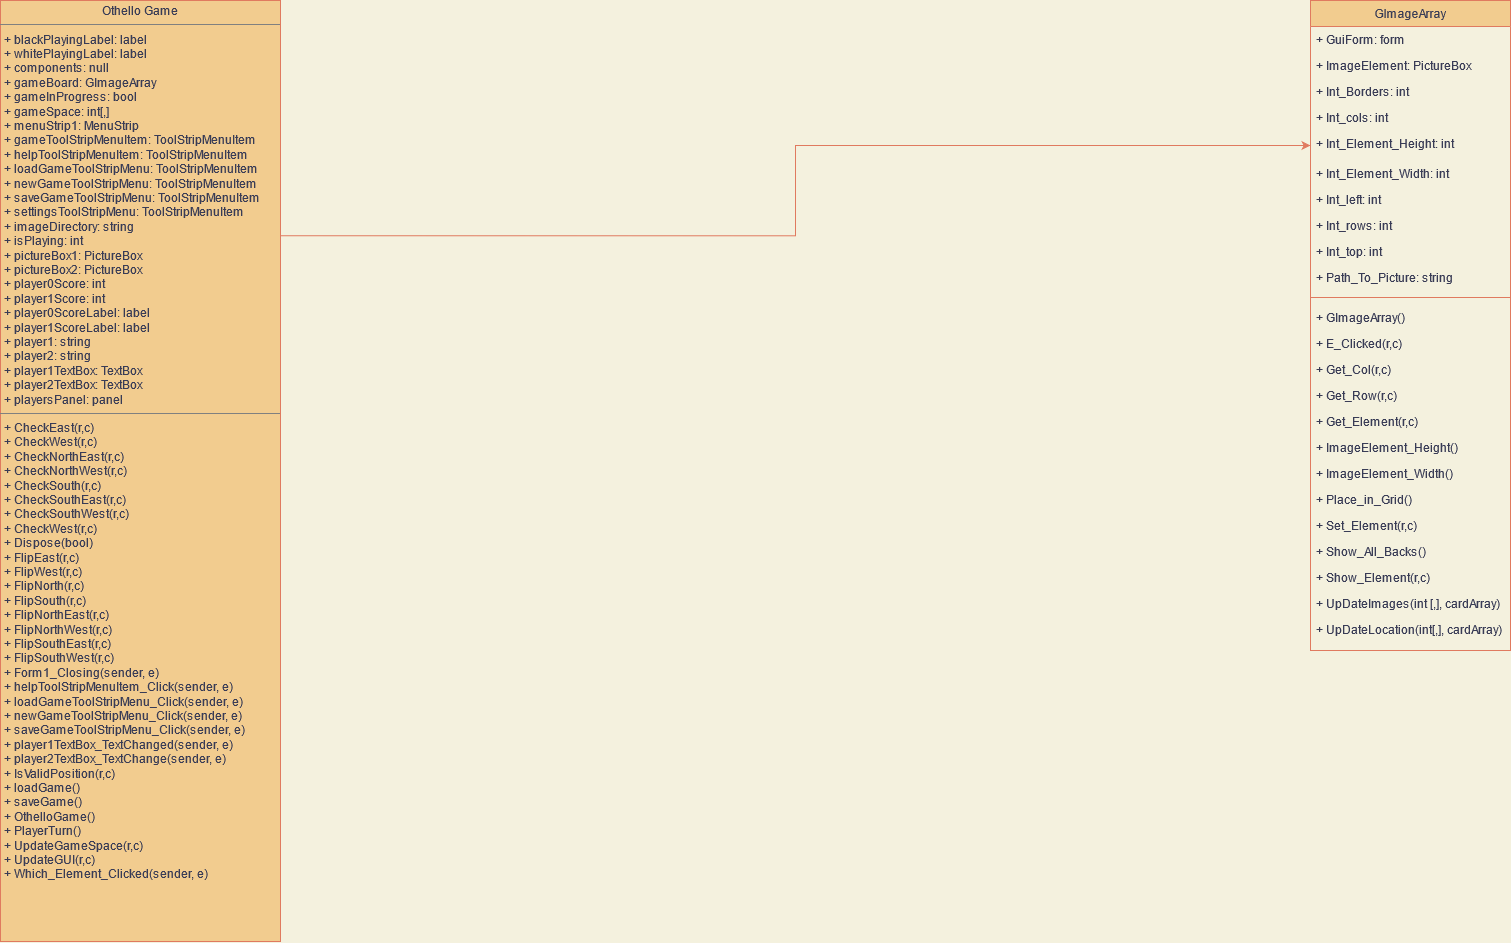

The diagram above was exported from draw.io. Its source (the exported page's mxGraphModel, read from the mxfile embedded in the PNG):
<mxGraphModel dx="1743" dy="1700" grid="1" gridSize="10" guides="1" tooltips="1" connect="1" arrows="1" fold="1" page="1" pageScale="1" pageWidth="827" pageHeight="1169" background="#F4F1DE" math="0" shadow="0">
  <root>
    <mxCell id="WIyWlLk6GJQsqaUBKTNV-0" />
    <mxCell id="WIyWlLk6GJQsqaUBKTNV-1" parent="WIyWlLk6GJQsqaUBKTNV-0" />
    <mxCell id="zkfFHV4jXpPFQw0GAbJ--17" value="GImageArray" style="swimlane;fontStyle=0;align=center;verticalAlign=top;childLayout=stackLayout;horizontal=1;startSize=26;horizontalStack=0;resizeParent=1;resizeLast=0;collapsible=1;marginBottom=0;rounded=0;shadow=0;strokeWidth=1;fillColor=#F2CC8F;strokeColor=#E07A5F;fontColor=#393C56;" parent="WIyWlLk6GJQsqaUBKTNV-1" vertex="1">
      <mxGeometry x="1420" y="40" width="200" height="650" as="geometry">
        <mxRectangle x="550" y="140" width="160" height="26" as="alternateBounds" />
      </mxGeometry>
    </mxCell>
    <mxCell id="zkfFHV4jXpPFQw0GAbJ--18" value="+ GuiForm: form" style="text;align=left;verticalAlign=top;spacingLeft=4;spacingRight=4;overflow=hidden;rotatable=0;points=[[0,0.5],[1,0.5]];portConstraint=eastwest;fontColor=#393C56;" parent="zkfFHV4jXpPFQw0GAbJ--17" vertex="1">
      <mxGeometry y="26" width="200" height="26" as="geometry" />
    </mxCell>
    <mxCell id="zkfFHV4jXpPFQw0GAbJ--19" value="+ ImageElement: PictureBox" style="text;align=left;verticalAlign=top;spacingLeft=4;spacingRight=4;overflow=hidden;rotatable=0;points=[[0,0.5],[1,0.5]];portConstraint=eastwest;rounded=0;shadow=0;html=0;fontColor=#393C56;" parent="zkfFHV4jXpPFQw0GAbJ--17" vertex="1">
      <mxGeometry y="52" width="200" height="26" as="geometry" />
    </mxCell>
    <mxCell id="zkfFHV4jXpPFQw0GAbJ--20" value="+ Int_Borders: int" style="text;align=left;verticalAlign=top;spacingLeft=4;spacingRight=4;overflow=hidden;rotatable=0;points=[[0,0.5],[1,0.5]];portConstraint=eastwest;rounded=0;shadow=0;html=0;fontColor=#393C56;" parent="zkfFHV4jXpPFQw0GAbJ--17" vertex="1">
      <mxGeometry y="78" width="200" height="26" as="geometry" />
    </mxCell>
    <mxCell id="zkfFHV4jXpPFQw0GAbJ--21" value="+ Int_cols: int" style="text;align=left;verticalAlign=top;spacingLeft=4;spacingRight=4;overflow=hidden;rotatable=0;points=[[0,0.5],[1,0.5]];portConstraint=eastwest;rounded=0;shadow=0;html=0;fontColor=#393C56;" parent="zkfFHV4jXpPFQw0GAbJ--17" vertex="1">
      <mxGeometry y="104" width="200" height="26" as="geometry" />
    </mxCell>
    <mxCell id="zkfFHV4jXpPFQw0GAbJ--22" value="+ Int_Element_Height: int" style="text;align=left;verticalAlign=top;spacingLeft=4;spacingRight=4;overflow=hidden;rotatable=0;points=[[0,0.5],[1,0.5]];portConstraint=eastwest;rounded=0;shadow=0;html=0;fontColor=#393C56;" parent="zkfFHV4jXpPFQw0GAbJ--17" vertex="1">
      <mxGeometry y="130" width="200" height="30" as="geometry" />
    </mxCell>
    <mxCell id="ltTKdg9FPYrDvOhTLp08-1" value="+ Int_Element_Width: int" style="text;align=left;verticalAlign=top;spacingLeft=4;spacingRight=4;overflow=hidden;rotatable=0;points=[[0,0.5],[1,0.5]];portConstraint=eastwest;rounded=0;shadow=0;html=0;fontColor=#393C56;" parent="zkfFHV4jXpPFQw0GAbJ--17" vertex="1">
      <mxGeometry y="160" width="200" height="26" as="geometry" />
    </mxCell>
    <mxCell id="ltTKdg9FPYrDvOhTLp08-2" value="+ Int_left: int" style="text;align=left;verticalAlign=top;spacingLeft=4;spacingRight=4;overflow=hidden;rotatable=0;points=[[0,0.5],[1,0.5]];portConstraint=eastwest;rounded=0;shadow=0;html=0;fontColor=#393C56;" parent="zkfFHV4jXpPFQw0GAbJ--17" vertex="1">
      <mxGeometry y="186" width="200" height="26" as="geometry" />
    </mxCell>
    <mxCell id="ltTKdg9FPYrDvOhTLp08-3" value="+ Int_rows: int" style="text;align=left;verticalAlign=top;spacingLeft=4;spacingRight=4;overflow=hidden;rotatable=0;points=[[0,0.5],[1,0.5]];portConstraint=eastwest;rounded=0;shadow=0;html=0;fontColor=#393C56;" parent="zkfFHV4jXpPFQw0GAbJ--17" vertex="1">
      <mxGeometry y="212" width="200" height="26" as="geometry" />
    </mxCell>
    <mxCell id="ltTKdg9FPYrDvOhTLp08-4" value="+ Int_top: int" style="text;align=left;verticalAlign=top;spacingLeft=4;spacingRight=4;overflow=hidden;rotatable=0;points=[[0,0.5],[1,0.5]];portConstraint=eastwest;rounded=0;shadow=0;html=0;fontColor=#393C56;" parent="zkfFHV4jXpPFQw0GAbJ--17" vertex="1">
      <mxGeometry y="238" width="200" height="26" as="geometry" />
    </mxCell>
    <mxCell id="ltTKdg9FPYrDvOhTLp08-5" value="+ Path_To_Picture: string" style="text;align=left;verticalAlign=top;spacingLeft=4;spacingRight=4;overflow=hidden;rotatable=0;points=[[0,0.5],[1,0.5]];portConstraint=eastwest;rounded=0;shadow=0;html=0;fontColor=#393C56;" parent="zkfFHV4jXpPFQw0GAbJ--17" vertex="1">
      <mxGeometry y="264" width="200" height="26" as="geometry" />
    </mxCell>
    <mxCell id="zkfFHV4jXpPFQw0GAbJ--23" value="" style="line;html=1;strokeWidth=1;align=left;verticalAlign=middle;spacingTop=-1;spacingLeft=3;spacingRight=3;rotatable=0;labelPosition=right;points=[];portConstraint=eastwest;labelBackgroundColor=#F4F1DE;fillColor=#F2CC8F;strokeColor=#E07A5F;fontColor=#393C56;" parent="zkfFHV4jXpPFQw0GAbJ--17" vertex="1">
      <mxGeometry y="290" width="200" height="14" as="geometry" />
    </mxCell>
    <mxCell id="zkfFHV4jXpPFQw0GAbJ--24" value="+ GImageArray()" style="text;align=left;verticalAlign=top;spacingLeft=4;spacingRight=4;overflow=hidden;rotatable=0;points=[[0,0.5],[1,0.5]];portConstraint=eastwest;fontColor=#393C56;" parent="zkfFHV4jXpPFQw0GAbJ--17" vertex="1">
      <mxGeometry y="304" width="200" height="26" as="geometry" />
    </mxCell>
    <mxCell id="zkfFHV4jXpPFQw0GAbJ--25" value="+ E_Clicked(r,c)" style="text;align=left;verticalAlign=top;spacingLeft=4;spacingRight=4;overflow=hidden;rotatable=0;points=[[0,0.5],[1,0.5]];portConstraint=eastwest;fontColor=#393C56;" parent="zkfFHV4jXpPFQw0GAbJ--17" vertex="1">
      <mxGeometry y="330" width="200" height="26" as="geometry" />
    </mxCell>
    <mxCell id="ltTKdg9FPYrDvOhTLp08-6" value="+ Get_Col(r,c)" style="text;align=left;verticalAlign=top;spacingLeft=4;spacingRight=4;overflow=hidden;rotatable=0;points=[[0,0.5],[1,0.5]];portConstraint=eastwest;fontColor=#393C56;" parent="zkfFHV4jXpPFQw0GAbJ--17" vertex="1">
      <mxGeometry y="356" width="200" height="26" as="geometry" />
    </mxCell>
    <mxCell id="ltTKdg9FPYrDvOhTLp08-7" value="+ Get_Row(r,c)" style="text;align=left;verticalAlign=top;spacingLeft=4;spacingRight=4;overflow=hidden;rotatable=0;points=[[0,0.5],[1,0.5]];portConstraint=eastwest;fontColor=#393C56;" parent="zkfFHV4jXpPFQw0GAbJ--17" vertex="1">
      <mxGeometry y="382" width="200" height="26" as="geometry" />
    </mxCell>
    <mxCell id="ltTKdg9FPYrDvOhTLp08-8" value="+ Get_Element(r,c)" style="text;align=left;verticalAlign=top;spacingLeft=4;spacingRight=4;overflow=hidden;rotatable=0;points=[[0,0.5],[1,0.5]];portConstraint=eastwest;fontColor=#393C56;" parent="zkfFHV4jXpPFQw0GAbJ--17" vertex="1">
      <mxGeometry y="408" width="200" height="26" as="geometry" />
    </mxCell>
    <mxCell id="ltTKdg9FPYrDvOhTLp08-9" value="+ ImageElement_Height()" style="text;align=left;verticalAlign=top;spacingLeft=4;spacingRight=4;overflow=hidden;rotatable=0;points=[[0,0.5],[1,0.5]];portConstraint=eastwest;fontColor=#393C56;" parent="zkfFHV4jXpPFQw0GAbJ--17" vertex="1">
      <mxGeometry y="434" width="200" height="26" as="geometry" />
    </mxCell>
    <mxCell id="ltTKdg9FPYrDvOhTLp08-10" value="+ ImageElement_Width()" style="text;align=left;verticalAlign=top;spacingLeft=4;spacingRight=4;overflow=hidden;rotatable=0;points=[[0,0.5],[1,0.5]];portConstraint=eastwest;fontColor=#393C56;" parent="zkfFHV4jXpPFQw0GAbJ--17" vertex="1">
      <mxGeometry y="460" width="200" height="26" as="geometry" />
    </mxCell>
    <mxCell id="ltTKdg9FPYrDvOhTLp08-11" value="+ Place_in_Grid()" style="text;align=left;verticalAlign=top;spacingLeft=4;spacingRight=4;overflow=hidden;rotatable=0;points=[[0,0.5],[1,0.5]];portConstraint=eastwest;fontColor=#393C56;" parent="zkfFHV4jXpPFQw0GAbJ--17" vertex="1">
      <mxGeometry y="486" width="200" height="26" as="geometry" />
    </mxCell>
    <mxCell id="ltTKdg9FPYrDvOhTLp08-12" value="+ Set_Element(r,c)" style="text;align=left;verticalAlign=top;spacingLeft=4;spacingRight=4;overflow=hidden;rotatable=0;points=[[0,0.5],[1,0.5]];portConstraint=eastwest;fontColor=#393C56;" parent="zkfFHV4jXpPFQw0GAbJ--17" vertex="1">
      <mxGeometry y="512" width="200" height="26" as="geometry" />
    </mxCell>
    <mxCell id="ltTKdg9FPYrDvOhTLp08-13" value="+ Show_All_Backs()" style="text;align=left;verticalAlign=top;spacingLeft=4;spacingRight=4;overflow=hidden;rotatable=0;points=[[0,0.5],[1,0.5]];portConstraint=eastwest;fontColor=#393C56;" parent="zkfFHV4jXpPFQw0GAbJ--17" vertex="1">
      <mxGeometry y="538" width="200" height="26" as="geometry" />
    </mxCell>
    <mxCell id="ltTKdg9FPYrDvOhTLp08-14" value="+ Show_Element(r,c)" style="text;align=left;verticalAlign=top;spacingLeft=4;spacingRight=4;overflow=hidden;rotatable=0;points=[[0,0.5],[1,0.5]];portConstraint=eastwest;fontColor=#393C56;" parent="zkfFHV4jXpPFQw0GAbJ--17" vertex="1">
      <mxGeometry y="564" width="200" height="26" as="geometry" />
    </mxCell>
    <mxCell id="ltTKdg9FPYrDvOhTLp08-15" value="+ UpDateImages(int [,], cardArray)" style="text;align=left;verticalAlign=top;spacingLeft=4;spacingRight=4;overflow=hidden;rotatable=0;points=[[0,0.5],[1,0.5]];portConstraint=eastwest;fontColor=#393C56;" parent="zkfFHV4jXpPFQw0GAbJ--17" vertex="1">
      <mxGeometry y="590" width="200" height="26" as="geometry" />
    </mxCell>
    <mxCell id="ltTKdg9FPYrDvOhTLp08-16" value="+ UpDateLocation(int[,], cardArray)" style="text;align=left;verticalAlign=top;spacingLeft=4;spacingRight=4;overflow=hidden;rotatable=0;points=[[0,0.5],[1,0.5]];portConstraint=eastwest;fontColor=#393C56;" parent="zkfFHV4jXpPFQw0GAbJ--17" vertex="1">
      <mxGeometry y="616" width="200" height="26" as="geometry" />
    </mxCell>
    <mxCell id="u1R-piV8KC_AZZOJsjaE-1" style="edgeStyle=orthogonalEdgeStyle;rounded=0;orthogonalLoop=1;jettySize=auto;html=1;entryX=0;entryY=0.5;entryDx=0;entryDy=0;labelBackgroundColor=#F4F1DE;strokeColor=#E07A5F;fontColor=#393C56;exitX=1;exitY=0.25;exitDx=0;exitDy=0;" edge="1" parent="WIyWlLk6GJQsqaUBKTNV-1" source="ltTKdg9FPYrDvOhTLp08-17" target="zkfFHV4jXpPFQw0GAbJ--22">
      <mxGeometry relative="1" as="geometry" />
    </mxCell>
    <mxCell id="ltTKdg9FPYrDvOhTLp08-17" value="&lt;p style=&quot;margin: 0px ; margin-top: 4px ; text-align: center&quot;&gt;Othello Game&lt;br&gt;&lt;/p&gt;&lt;hr size=&quot;1&quot;&gt;&lt;p style=&quot;margin: 0px ; margin-left: 4px&quot;&gt;+ blackPlayingLabel: label&lt;/p&gt;&lt;p style=&quot;margin: 0px ; margin-left: 4px&quot;&gt;+ whitePlayingLabel: label&lt;br&gt;&lt;/p&gt;&lt;p style=&quot;margin: 0px ; margin-left: 4px&quot;&gt;+ components: null&lt;br&gt;&lt;/p&gt;&lt;p style=&quot;margin: 0px ; margin-left: 4px&quot;&gt;+ gameBoard: GImageArray&lt;/p&gt;&lt;p style=&quot;margin: 0px ; margin-left: 4px&quot;&gt;+ gameInProgress: bool&lt;/p&gt;&lt;p style=&quot;margin: 0px ; margin-left: 4px&quot;&gt;+ gameSpace: int[,]&lt;/p&gt;&lt;p style=&quot;margin: 0px ; margin-left: 4px&quot;&gt;+ menuStrip1: MenuStrip&lt;br&gt;&lt;/p&gt;&lt;p style=&quot;margin: 0px ; margin-left: 4px&quot;&gt;+ gameToolStripMenuItem: ToolStripMenuItem&lt;/p&gt;&lt;p style=&quot;margin: 0px ; margin-left: 4px&quot;&gt;+ helpToolStripMenuItem: ToolStripMenuItem&lt;/p&gt;&lt;p style=&quot;margin: 0px ; margin-left: 4px&quot;&gt;+ loadGameToolStripMenu: ToolStripMenuItem&lt;/p&gt;&lt;p style=&quot;margin: 0px ; margin-left: 4px&quot;&gt;+ newGameToolStripMenu: ToolStripMenuItem&lt;/p&gt;&lt;p style=&quot;margin: 0px ; margin-left: 4px&quot;&gt;+ saveGameToolStripMenu: ToolStripMenuItem&lt;/p&gt;&lt;p style=&quot;margin: 0px ; margin-left: 4px&quot;&gt;+ settingsToolStripMenu: ToolStripMenuItem&lt;br&gt;&lt;/p&gt;&lt;p style=&quot;margin: 0px ; margin-left: 4px&quot;&gt;+ imageDirectory: string&lt;/p&gt;&lt;p style=&quot;margin: 0px ; margin-left: 4px&quot;&gt;+ isPlaying: int&lt;/p&gt;&lt;p style=&quot;margin: 0px ; margin-left: 4px&quot;&gt;+ pictureBox1: PictureBox&lt;/p&gt;&lt;p style=&quot;margin: 0px ; margin-left: 4px&quot;&gt;+ pictureBox2: PictureBox&lt;/p&gt;&lt;p style=&quot;margin: 0px ; margin-left: 4px&quot;&gt;+ player0Score: int&lt;/p&gt;&lt;p style=&quot;margin: 0px ; margin-left: 4px&quot;&gt;+ player1Score: int&lt;br&gt;&lt;/p&gt;&lt;p style=&quot;margin: 0px ; margin-left: 4px&quot;&gt;+ player0ScoreLabel: label&lt;/p&gt;&lt;p style=&quot;margin: 0px ; margin-left: 4px&quot;&gt;+ player1ScoreLabel: label&lt;br&gt;&lt;/p&gt;&lt;p style=&quot;margin: 0px ; margin-left: 4px&quot;&gt;+ player1: string&lt;/p&gt;&lt;p style=&quot;margin: 0px ; margin-left: 4px&quot;&gt;+ player2: string&lt;/p&gt;&lt;p style=&quot;margin: 0px ; margin-left: 4px&quot;&gt;+ player1TextBox: TextBox&lt;/p&gt;&lt;p style=&quot;margin: 0px ; margin-left: 4px&quot;&gt;+ player2TextBox: TextBox&lt;/p&gt;&lt;p style=&quot;margin: 0px ; margin-left: 4px&quot;&gt;+ playersPanel: panel&lt;br&gt;&lt;/p&gt;&lt;hr size=&quot;1&quot;&gt;&lt;p style=&quot;margin: 0px ; margin-left: 4px&quot;&gt;+ CheckEast(r,c)&lt;/p&gt;&lt;p style=&quot;margin: 0px ; margin-left: 4px&quot;&gt;+ CheckWest(r,c)&lt;/p&gt;&lt;p style=&quot;margin: 0px ; margin-left: 4px&quot;&gt;+ CheckNorthEast(r,c)&lt;/p&gt;&lt;p style=&quot;margin: 0px ; margin-left: 4px&quot;&gt;+ CheckNorthWest(r,c) &lt;br&gt;&lt;/p&gt;&lt;p style=&quot;margin: 0px ; margin-left: 4px&quot;&gt;+ CheckSouth(r,c) &lt;br&gt;&lt;/p&gt;&lt;p style=&quot;margin: 0px ; margin-left: 4px&quot;&gt;+ CheckSouthEast(r,c) &lt;br&gt;&lt;/p&gt;&lt;p style=&quot;margin: 0px ; margin-left: 4px&quot;&gt;+ CheckSouthWest(r,c) &lt;br&gt;&lt;/p&gt;&lt;p style=&quot;margin: 0px ; margin-left: 4px&quot;&gt;+ CheckWest(r,c) &lt;br&gt;&lt;/p&gt;&lt;p style=&quot;margin: 0px ; margin-left: 4px&quot;&gt;+ Dispose(bool) &lt;br&gt;&lt;/p&gt;&lt;p style=&quot;margin: 0px ; margin-left: 4px&quot;&gt;+ FlipEast(r,c) &lt;br&gt;&lt;/p&gt;&lt;p style=&quot;margin: 0px ; margin-left: 4px&quot;&gt;+ FlipWest(r,c) &lt;br&gt;&lt;/p&gt;&lt;p style=&quot;margin: 0px ; margin-left: 4px&quot;&gt;+ FlipNorth(r,c) &lt;br&gt;&lt;/p&gt;&lt;p style=&quot;margin: 0px ; margin-left: 4px&quot;&gt;+ FlipSouth(r,c) &lt;br&gt;&lt;/p&gt;&lt;p style=&quot;margin: 0px ; margin-left: 4px&quot;&gt;+ FlipNorthEast(r,c) &lt;br&gt;&lt;/p&gt;&lt;p style=&quot;margin: 0px ; margin-left: 4px&quot;&gt;+ FlipNorthWest(r,c) &lt;br&gt;&lt;/p&gt;&lt;p style=&quot;margin: 0px ; margin-left: 4px&quot;&gt;+ FlipSouthEast(r,c) &lt;br&gt;&lt;/p&gt;&lt;p style=&quot;margin: 0px ; margin-left: 4px&quot;&gt;+ FlipSouthWest(r,c) &lt;br&gt;&lt;/p&gt;&lt;p style=&quot;margin: 0px ; margin-left: 4px&quot;&gt;+ Form1_Closing(sender, e) &lt;br&gt;&lt;/p&gt;&lt;p style=&quot;margin: 0px ; margin-left: 4px&quot;&gt;+ helpToolStripMenuItem_Click(sender, e)&lt;/p&gt;&lt;p style=&quot;margin: 0px ; margin-left: 4px&quot;&gt;+ loadGameToolStripMenu_Click(sender, e) &lt;br&gt;&lt;/p&gt;&lt;p style=&quot;margin: 0px ; margin-left: 4px&quot;&gt;+ newGameToolStripMenu_Click(sender, e)&lt;/p&gt;&lt;p style=&quot;margin: 0px ; margin-left: 4px&quot;&gt;+ saveGameToolStripMenu_Click(sender, e) &lt;br&gt;&lt;/p&gt;&lt;p style=&quot;margin: 0px ; margin-left: 4px&quot;&gt;+ player1TextBox_TextChanged(sender, e) &lt;br&gt;&lt;/p&gt;&lt;p style=&quot;margin: 0px ; margin-left: 4px&quot;&gt;+ player2TextBox_TextChange(sender, e) &lt;br&gt;&lt;/p&gt;&lt;p style=&quot;margin: 0px ; margin-left: 4px&quot;&gt;+ IsValidPosition(r,c) &lt;br&gt;&lt;/p&gt;&lt;p style=&quot;margin: 0px ; margin-left: 4px&quot;&gt;+ loadGame()&lt;/p&gt;&lt;p style=&quot;margin: 0px ; margin-left: 4px&quot;&gt;+ saveGame()&lt;br&gt;&lt;/p&gt;&lt;p style=&quot;margin: 0px ; margin-left: 4px&quot;&gt;+ OthelloGame()&lt;/p&gt;&lt;p style=&quot;margin: 0px ; margin-left: 4px&quot;&gt;+ PlayerTurn()&lt;/p&gt;&lt;p style=&quot;margin: 0px ; margin-left: 4px&quot;&gt;+ UpdateGameSpace(r,c) &lt;br&gt;&lt;/p&gt;&lt;p style=&quot;margin: 0px ; margin-left: 4px&quot;&gt;+ UpdateGUI(r,c)&lt;/p&gt;&lt;p style=&quot;margin: 0px ; margin-left: 4px&quot;&gt;+ Which_Element_Clicked(sender, e) &lt;br&gt;&lt;/p&gt;" style="verticalAlign=top;align=left;overflow=fill;fontSize=12;fontFamily=Helvetica;html=1;fillColor=#F2CC8F;strokeColor=#E07A5F;fontColor=#393C56;" parent="WIyWlLk6GJQsqaUBKTNV-1" vertex="1">
      <mxGeometry x="110" y="40" width="280" height="941" as="geometry" />
    </mxCell>
  </root>
</mxGraphModel>